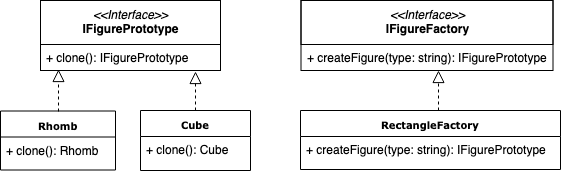

The diagram above was exported from draw.io. Its source (the exported page's mxGraphModel, read from the mxfile embedded in the PNG):
<mxGraphModel dx="918" dy="593" grid="1" gridSize="10" guides="1" tooltips="1" connect="1" arrows="1" fold="1" page="1" pageScale="1" pageWidth="850" pageHeight="1100" background="#ffffff" math="0" shadow="0">
  <root>
    <mxCell id="0" />
    <mxCell id="1" parent="0" />
    <mxCell id="5d2195bd80daf111-18" value="" style="verticalAlign=top;align=left;overflow=fill;fontSize=12;fontFamily=Helvetica;html=1;rounded=0;shadow=0;comic=0;labelBackgroundColor=none;strokeColor=#000000;strokeWidth=1;fillColor=#ffffff;" parent="1" vertex="1">
      <mxGeometry x="260" y="200" width="180" height="70" as="geometry" />
    </mxCell>
    <mxCell id="vD9aLGIOHvZDVThWKg0M-16" style="edgeStyle=orthogonalEdgeStyle;rounded=0;orthogonalLoop=1;jettySize=auto;html=1;exitX=0.5;exitY=0;exitDx=0;exitDy=0;entryX=0.1;entryY=0.962;entryDx=0;entryDy=0;entryPerimeter=0;dashed=1;endSize=10;endArrow=block;endFill=0;" edge="1" parent="1" source="ASWa1w4D4ZjjI_pTKG5U-10" target="vD9aLGIOHvZDVThWKg0M-1">
      <mxGeometry relative="1" as="geometry" />
    </mxCell>
    <mxCell id="ASWa1w4D4ZjjI_pTKG5U-10" value="&lt;b&gt;Rhomb&lt;/b&gt;&lt;br&gt;" style="swimlane;html=1;fontStyle=0;childLayout=stackLayout;horizontal=1;startSize=26;fillColor=none;horizontalStack=0;resizeParent=1;resizeLast=0;collapsible=1;marginBottom=0;swimlaneFillColor=#ffffff;rounded=0;shadow=0;comic=0;labelBackgroundColor=none;strokeColor=#000000;strokeWidth=1;fontFamily=Verdana;fontSize=10;fontColor=#000000;align=center;" parent="1" vertex="1">
      <mxGeometry x="220" y="310.5" width="115" height="59" as="geometry" />
    </mxCell>
    <mxCell id="ASWa1w4D4ZjjI_pTKG5U-11" value="+ clone(): Rhomb&lt;br&gt;" style="text;html=1;strokeColor=none;fillColor=none;align=left;verticalAlign=top;spacingLeft=4;spacingRight=4;whiteSpace=wrap;overflow=hidden;rotatable=0;points=[[0,0.5],[1,0.5]];portConstraint=eastwest;" parent="ASWa1w4D4ZjjI_pTKG5U-10" vertex="1">
      <mxGeometry y="26" width="115" height="24" as="geometry" />
    </mxCell>
    <mxCell id="ASWa1w4D4ZjjI_pTKG5U-36" value="&lt;i&gt;&amp;lt;&amp;lt;Interface&amp;gt;&amp;gt;&lt;/i&gt;&lt;br&gt;&lt;b&gt;IFigurePrototype&lt;/b&gt;&lt;br&gt;" style="text;html=1;strokeColor=#000000;fillColor=none;align=center;verticalAlign=top;spacingLeft=4;spacingRight=4;whiteSpace=wrap;overflow=hidden;rotatable=0;points=[[0,0.5],[1,0.5]];portConstraint=eastwest;" parent="1" vertex="1">
      <mxGeometry x="260" y="200" width="180" height="44" as="geometry" />
    </mxCell>
    <mxCell id="ASWa1w4D4ZjjI_pTKG5U-37" value="&lt;p style=&quot;text-align: left&quot;&gt;&lt;br&gt;&lt;/p&gt;" style="text;html=1;strokeColor=none;fillColor=none;align=center;verticalAlign=top;spacingLeft=4;spacingRight=4;whiteSpace=wrap;overflow=hidden;rotatable=0;points=[[0,0.5],[1,0.5]];portConstraint=eastwest;" parent="1" vertex="1">
      <mxGeometry x="260" y="250" width="240" height="20" as="geometry" />
    </mxCell>
    <mxCell id="vD9aLGIOHvZDVThWKg0M-1" value="+ clone(): IFigurePrototype&lt;br&gt;" style="text;html=1;strokeColor=none;fillColor=none;align=left;verticalAlign=top;spacingLeft=4;spacingRight=4;whiteSpace=wrap;overflow=hidden;rotatable=0;points=[[0,0.5],[1,0.5]];portConstraint=eastwest;" vertex="1" parent="1">
      <mxGeometry x="260" y="244" width="180" height="26" as="geometry" />
    </mxCell>
    <mxCell id="vD9aLGIOHvZDVThWKg0M-17" style="edgeStyle=orthogonalEdgeStyle;rounded=0;orthogonalLoop=1;jettySize=auto;html=1;dashed=1;endArrow=block;endFill=0;endSize=10;" edge="1" parent="1" source="vD9aLGIOHvZDVThWKg0M-2">
      <mxGeometry relative="1" as="geometry">
        <mxPoint x="415" y="271" as="targetPoint" />
        <Array as="points">
          <mxPoint x="415" y="271" />
        </Array>
      </mxGeometry>
    </mxCell>
    <mxCell id="vD9aLGIOHvZDVThWKg0M-2" value="&lt;b&gt;Cube&lt;/b&gt;&lt;br&gt;" style="swimlane;html=1;fontStyle=0;childLayout=stackLayout;horizontal=1;startSize=26;fillColor=none;horizontalStack=0;resizeParent=1;resizeLast=0;collapsible=1;marginBottom=0;swimlaneFillColor=#ffffff;rounded=0;shadow=0;comic=0;labelBackgroundColor=none;strokeColor=#000000;strokeWidth=1;fontFamily=Verdana;fontSize=10;fontColor=#000000;align=center;" vertex="1" parent="1">
      <mxGeometry x="360" y="310" width="110" height="60" as="geometry" />
    </mxCell>
    <mxCell id="vD9aLGIOHvZDVThWKg0M-3" value="+ clone():&amp;nbsp;Cube&lt;br&gt;" style="text;html=1;strokeColor=none;fillColor=none;align=left;verticalAlign=top;spacingLeft=4;spacingRight=4;whiteSpace=wrap;overflow=hidden;rotatable=0;points=[[0,0.5],[1,0.5]];portConstraint=eastwest;" vertex="1" parent="vD9aLGIOHvZDVThWKg0M-2">
      <mxGeometry y="26" width="110" height="24" as="geometry" />
    </mxCell>
    <mxCell id="vD9aLGIOHvZDVThWKg0M-4" value="" style="verticalAlign=top;align=left;overflow=fill;fontSize=12;fontFamily=Helvetica;html=1;rounded=0;shadow=0;comic=0;labelBackgroundColor=none;strokeColor=#000000;strokeWidth=1;fillColor=#ffffff;" vertex="1" parent="1">
      <mxGeometry x="520.5" y="200" width="252" height="70" as="geometry" />
    </mxCell>
    <mxCell id="vD9aLGIOHvZDVThWKg0M-18" style="edgeStyle=orthogonalEdgeStyle;rounded=0;orthogonalLoop=1;jettySize=auto;html=1;entryX=0.544;entryY=1;entryDx=0;entryDy=0;entryPerimeter=0;dashed=1;endArrow=block;endFill=0;endSize=10;" edge="1" parent="1" source="vD9aLGIOHvZDVThWKg0M-6" target="vD9aLGIOHvZDVThWKg0M-11">
      <mxGeometry relative="1" as="geometry">
        <Array as="points">
          <mxPoint x="657.5" y="300" />
          <mxPoint x="657.5" y="300" />
        </Array>
      </mxGeometry>
    </mxCell>
    <mxCell id="vD9aLGIOHvZDVThWKg0M-6" value="&lt;b&gt;RectangleFactory&lt;/b&gt;&lt;br&gt;" style="swimlane;html=1;fontStyle=0;childLayout=stackLayout;horizontal=1;startSize=26;fillColor=none;horizontalStack=0;resizeParent=1;resizeLast=0;collapsible=1;marginBottom=0;swimlaneFillColor=#ffffff;rounded=0;shadow=0;comic=0;labelBackgroundColor=none;strokeColor=#000000;strokeWidth=1;fontFamily=Verdana;fontSize=10;fontColor=#000000;align=center;" vertex="1" parent="1">
      <mxGeometry x="520" y="310" width="260" height="59" as="geometry" />
    </mxCell>
    <mxCell id="vD9aLGIOHvZDVThWKg0M-7" value="+&amp;nbsp;&lt;span&gt;createFigure&lt;/span&gt;&lt;span&gt;(type: string):&amp;nbsp;&lt;/span&gt;&lt;span&gt;IFigurePrototype&lt;/span&gt;" style="text;html=1;strokeColor=none;fillColor=none;align=left;verticalAlign=top;spacingLeft=4;spacingRight=4;whiteSpace=wrap;overflow=hidden;rotatable=0;points=[[0,0.5],[1,0.5]];portConstraint=eastwest;" vertex="1" parent="vD9aLGIOHvZDVThWKg0M-6">
      <mxGeometry y="26" width="260" height="24" as="geometry" />
    </mxCell>
    <mxCell id="vD9aLGIOHvZDVThWKg0M-9" value="&lt;i&gt;&amp;lt;&amp;lt;Interface&amp;gt;&amp;gt;&lt;/i&gt;&lt;br&gt;&lt;b&gt;IFigureFactory&lt;/b&gt;&lt;br&gt;" style="text;html=1;strokeColor=#000000;fillColor=none;align=center;verticalAlign=top;spacingLeft=4;spacingRight=4;whiteSpace=wrap;overflow=hidden;rotatable=0;points=[[0,0.5],[1,0.5]];portConstraint=eastwest;" vertex="1" parent="1">
      <mxGeometry x="520.5" y="200" width="252" height="44" as="geometry" />
    </mxCell>
    <mxCell id="vD9aLGIOHvZDVThWKg0M-10" value="&lt;p style=&quot;text-align: left&quot;&gt;&lt;br&gt;&lt;/p&gt;" style="text;html=1;strokeColor=none;fillColor=none;align=center;verticalAlign=top;spacingLeft=4;spacingRight=4;whiteSpace=wrap;overflow=hidden;rotatable=0;points=[[0,0.5],[1,0.5]];portConstraint=eastwest;" vertex="1" parent="1">
      <mxGeometry x="520" y="250" width="240" height="20" as="geometry" />
    </mxCell>
    <mxCell id="vD9aLGIOHvZDVThWKg0M-11" value="+ createFigure(type: string): IFigurePrototype&lt;br&gt;" style="text;html=1;strokeColor=none;fillColor=none;align=left;verticalAlign=top;spacingLeft=4;spacingRight=4;whiteSpace=wrap;overflow=hidden;rotatable=0;points=[[0,0.5],[1,0.5]];portConstraint=eastwest;" vertex="1" parent="1">
      <mxGeometry x="520.5" y="244" width="252" height="26" as="geometry" />
    </mxCell>
  </root>
</mxGraphModel>